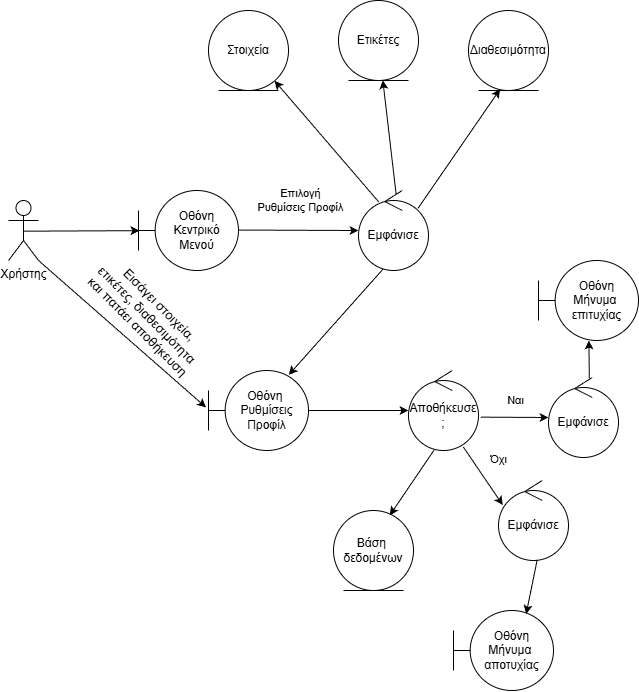

The diagram above was exported from draw.io. Its source (the exported page's mxGraphModel, read from the mxfile embedded in the PNG):
<mxGraphModel dx="1144" dy="696" grid="1" gridSize="10" guides="1" tooltips="1" connect="1" arrows="1" fold="1" page="1" pageScale="1" pageWidth="850" pageHeight="1100" math="0" shadow="0">
  <root>
    <mxCell id="0" />
    <mxCell id="1" parent="0" />
    <mxCell id="ryL9ltX9reqimO7fehuA-1" parent="1" style="shape=umlActor;verticalLabelPosition=bottom;verticalAlign=top;html=1;outlineConnect=0;labelBackgroundColor=none;" value="Χρήστης" vertex="1">
      <mxGeometry height="60" width="30" x="100" y="260" as="geometry" />
    </mxCell>
    <mxCell id="ryL9ltX9reqimO7fehuA-2" edge="1" parent="1" style="endArrow=classic;html=1;rounded=0;labelBackgroundColor=none;fontColor=default;exitX=0.5;exitY=0.5;exitDx=0;exitDy=0;exitPerimeter=0;entryX=0.01;entryY=0.502;entryDx=0;entryDy=0;entryPerimeter=0;" target="ryL9ltX9reqimO7fehuA-3" value="">
      <mxGeometry height="50" relative="1" width="50" as="geometry">
        <Array as="points" />
        <mxPoint x="115" y="290.68" as="sourcePoint" />
        <mxPoint x="240.69999999999993" y="289.3200000000001" as="targetPoint" />
      </mxGeometry>
    </mxCell>
    <mxCell id="ryL9ltX9reqimO7fehuA-4" connectable="0" parent="ryL9ltX9reqimO7fehuA-2" style="edgeLabel;html=1;align=center;verticalAlign=middle;resizable=0;points=[];labelBackgroundColor=none;" value="" vertex="1">
      <mxGeometry relative="1" x="0.0416" y="1" as="geometry">
        <mxPoint as="offset" />
      </mxGeometry>
    </mxCell>
    <mxCell id="ryL9ltX9reqimO7fehuA-7" connectable="0" parent="ryL9ltX9reqimO7fehuA-2" style="edgeLabel;html=1;align=center;verticalAlign=middle;resizable=0;points=[];labelBackgroundColor=none;" value="" vertex="1">
      <mxGeometry relative="1" x="-0.043" y="1" as="geometry">
        <mxPoint as="offset" />
      </mxGeometry>
    </mxCell>
    <mxCell id="ryL9ltX9reqimO7fehuA-8" connectable="0" parent="ryL9ltX9reqimO7fehuA-2" style="edgeLabel;html=1;align=center;verticalAlign=middle;resizable=0;points=[];labelBackgroundColor=none;" value="" vertex="1">
      <mxGeometry relative="1" x="-0.1078" as="geometry">
        <mxPoint x="3" y="-10" as="offset" />
      </mxGeometry>
    </mxCell>
    <mxCell id="ryL9ltX9reqimO7fehuA-3" parent="1" style="shape=umlBoundary;whiteSpace=wrap;html=1;labelBackgroundColor=none;" value="&lt;div&gt;Οθόνη&lt;/div&gt;Κεντρικό&lt;div&gt;Μενού&lt;/div&gt;" vertex="1">
      <mxGeometry height="80" width="100" x="230" y="250" as="geometry" />
    </mxCell>
    <mxCell id="ryL9ltX9reqimO7fehuA-14" edge="1" parent="1" style="endArrow=classic;html=1;rounded=0;" target="ryL9ltX9reqimO7fehuA-15" value="">
      <mxGeometry height="50" relative="1" width="50" as="geometry">
        <mxPoint x="330" y="289.55" as="sourcePoint" />
        <mxPoint x="400" y="289.55" as="targetPoint" />
      </mxGeometry>
    </mxCell>
    <mxCell id="ryL9ltX9reqimO7fehuA-18" connectable="0" parent="ryL9ltX9reqimO7fehuA-14" style="edgeLabel;html=1;align=center;verticalAlign=middle;resizable=0;points=[];" value="Επιλογή&lt;div&gt;Ρυθμίσεις&amp;nbsp;&lt;span style=&quot;background-color: light-dark(#ffffff, var(--ge-dark-color, #121212)); color: light-dark(rgb(0, 0, 0), rgb(255, 255, 255));&quot;&gt;Προφίλ&lt;/span&gt;&lt;/div&gt;" vertex="1">
      <mxGeometry relative="1" x="-0.0925" y="-3" as="geometry">
        <mxPoint x="7" y="-33" as="offset" />
      </mxGeometry>
    </mxCell>
    <mxCell id="ryL9ltX9reqimO7fehuA-15" parent="1" style="ellipse;shape=umlControl;whiteSpace=wrap;html=1;" value="Εμφάνισε" vertex="1">
      <mxGeometry height="80" width="70" x="450" y="249.99999999999994" as="geometry" />
    </mxCell>
    <mxCell id="ryL9ltX9reqimO7fehuA-16" parent="1" style="shape=umlBoundary;whiteSpace=wrap;html=1;" value="Οθόνη&amp;nbsp;&lt;div&gt;Ρυθμίσεις&lt;/div&gt;&lt;div&gt;Προφίλ&lt;/div&gt;" vertex="1">
      <mxGeometry height="80" width="100" x="300" y="430" as="geometry" />
    </mxCell>
    <mxCell id="ryL9ltX9reqimO7fehuA-17" edge="1" parent="1" source="ryL9ltX9reqimO7fehuA-15" style="endArrow=classic;html=1;rounded=0;entryX=0.803;entryY=0.054;entryDx=0;entryDy=0;entryPerimeter=0;exitX=0.351;exitY=0.982;exitDx=0;exitDy=0;exitPerimeter=0;" target="ryL9ltX9reqimO7fehuA-16" value="">
      <mxGeometry height="50" relative="1" width="50" as="geometry">
        <mxPoint x="500" y="290" as="sourcePoint" />
        <mxPoint x="540" y="290" as="targetPoint" />
      </mxGeometry>
    </mxCell>
    <mxCell id="ryL9ltX9reqimO7fehuA-19" edge="1" parent="1" source="ryL9ltX9reqimO7fehuA-15" style="endArrow=classic;html=1;rounded=0;exitX=0.288;exitY=0.142;exitDx=0;exitDy=0;exitPerimeter=0;" target="ryL9ltX9reqimO7fehuA-20" value="">
      <mxGeometry height="50" relative="1" width="50" as="geometry">
        <mxPoint x="490" y="230" as="sourcePoint" />
        <mxPoint x="430" y="180" as="targetPoint" />
      </mxGeometry>
    </mxCell>
    <mxCell id="ryL9ltX9reqimO7fehuA-20" parent="1" style="ellipse;shape=umlEntity;whiteSpace=wrap;html=1;" value="Στοιχεία" vertex="1">
      <mxGeometry height="80" width="80" x="300" y="70" as="geometry" />
    </mxCell>
    <mxCell id="ryL9ltX9reqimO7fehuA-21" edge="1" parent="1" source="ryL9ltX9reqimO7fehuA-15" style="endArrow=classic;html=1;rounded=0;exitX=0.538;exitY=0.051;exitDx=0;exitDy=0;exitPerimeter=0;" target="ryL9ltX9reqimO7fehuA-22" value="">
      <mxGeometry height="50" relative="1" width="50" as="geometry">
        <mxPoint x="484.72" y="260.00000000000006" as="sourcePoint" />
        <mxPoint x="480" y="140" as="targetPoint" />
      </mxGeometry>
    </mxCell>
    <mxCell id="ryL9ltX9reqimO7fehuA-22" parent="1" style="ellipse;shape=umlEntity;whiteSpace=wrap;html=1;" value="Ετικέτες" vertex="1">
      <mxGeometry height="80" width="80" x="430" y="60" as="geometry" />
    </mxCell>
    <mxCell id="ryL9ltX9reqimO7fehuA-25" edge="1" parent="1" source="ryL9ltX9reqimO7fehuA-15" style="endArrow=classic;html=1;rounded=0;exitX=0.849;exitY=0.224;exitDx=0;exitDy=0;exitPerimeter=0;entryX=0.395;entryY=0.983;entryDx=0;entryDy=0;entryPerimeter=0;" target="ryL9ltX9reqimO7fehuA-26" value="">
      <mxGeometry height="50" relative="1" width="50" as="geometry">
        <mxPoint x="550" y="230" as="sourcePoint" />
        <mxPoint x="590" y="150" as="targetPoint" />
      </mxGeometry>
    </mxCell>
    <mxCell id="ryL9ltX9reqimO7fehuA-26" parent="1" style="ellipse;shape=umlEntity;whiteSpace=wrap;html=1;" value="Διαθεσιμότητα" vertex="1">
      <mxGeometry height="80" width="80" x="560" y="70" as="geometry" />
    </mxCell>
    <mxCell id="ryL9ltX9reqimO7fehuA-27" edge="1" parent="1" source="ryL9ltX9reqimO7fehuA-1" style="endArrow=classic;html=1;rounded=0;exitX=1;exitY=1;exitDx=0;exitDy=0;exitPerimeter=0;entryX=-0.025;entryY=0.461;entryDx=0;entryDy=0;entryPerimeter=0;" target="ryL9ltX9reqimO7fehuA-16" value="">
      <mxGeometry height="50" relative="1" width="50" as="geometry">
        <Array as="points" />
        <mxPoint x="160" y="400" as="sourcePoint" />
        <mxPoint x="290" y="469" as="targetPoint" />
      </mxGeometry>
    </mxCell>
    <mxCell id="ryL9ltX9reqimO7fehuA-29" connectable="0" parent="ryL9ltX9reqimO7fehuA-27" style="edgeLabel;html=1;align=center;verticalAlign=middle;resizable=0;points=[];rotation=45;fontSize=13;" value="Εισάγει στοιχεία,&lt;div&gt;ετικέτες, διαθεσιμότητα&amp;nbsp;&lt;/div&gt;&lt;div&gt;και πατάει αποθήκευση&lt;/div&gt;" vertex="1">
      <mxGeometry relative="1" x="0.0409" y="1" as="geometry">
        <mxPoint x="22" y="-21" as="offset" />
      </mxGeometry>
    </mxCell>
    <mxCell id="ryL9ltX9reqimO7fehuA-32" edge="1" parent="1" style="endArrow=classic;html=1;rounded=0;" target="ryL9ltX9reqimO7fehuA-33" value="">
      <mxGeometry height="50" relative="1" width="50" as="geometry">
        <mxPoint x="400" y="470" as="sourcePoint" />
        <mxPoint x="510" y="480" as="targetPoint" />
      </mxGeometry>
    </mxCell>
    <mxCell id="ryL9ltX9reqimO7fehuA-33" parent="1" style="ellipse;shape=umlControl;whiteSpace=wrap;html=1;" value="Αποθήκευσε&lt;div&gt;;&lt;/div&gt;" vertex="1">
      <mxGeometry height="80" width="70" x="500" y="430" as="geometry" />
    </mxCell>
    <mxCell id="ryL9ltX9reqimO7fehuA-34" parent="1" style="ellipse;shape=umlEntity;whiteSpace=wrap;html=1;" value="Βάση&amp;nbsp;&lt;div&gt;δεδομένων&lt;/div&gt;" vertex="1">
      <mxGeometry height="80" width="80" x="425" y="570" as="geometry" />
    </mxCell>
    <mxCell id="ryL9ltX9reqimO7fehuA-35" edge="1" parent="1" source="ryL9ltX9reqimO7fehuA-33" style="endArrow=classic;html=1;rounded=0;exitX=0.367;exitY=0.992;exitDx=0;exitDy=0;exitPerimeter=0;entryX=0.704;entryY=0.06;entryDx=0;entryDy=0;entryPerimeter=0;" target="ryL9ltX9reqimO7fehuA-34" value="">
      <mxGeometry height="50" relative="1" width="50" as="geometry">
        <mxPoint x="450" y="520" as="sourcePoint" />
        <mxPoint x="500" y="470" as="targetPoint" />
      </mxGeometry>
    </mxCell>
    <mxCell id="ryL9ltX9reqimO7fehuA-36" edge="1" parent="1" source="ryL9ltX9reqimO7fehuA-33" style="endArrow=classic;html=1;rounded=0;exitX=1.033;exitY=0.583;exitDx=0;exitDy=0;exitPerimeter=0;" target="ryL9ltX9reqimO7fehuA-37" value="">
      <mxGeometry height="50" relative="1" width="50" as="geometry">
        <mxPoint x="610" y="495" as="sourcePoint" />
        <mxPoint x="650" y="477" as="targetPoint" />
      </mxGeometry>
    </mxCell>
    <mxCell id="ryL9ltX9reqimO7fehuA-40" connectable="0" parent="ryL9ltX9reqimO7fehuA-36" style="edgeLabel;html=1;align=center;verticalAlign=middle;resizable=0;points=[];" value="Ναι" vertex="1">
      <mxGeometry relative="1" x="0.0123" y="-1" as="geometry">
        <mxPoint y="-18" as="offset" />
      </mxGeometry>
    </mxCell>
    <mxCell id="ryL9ltX9reqimO7fehuA-37" parent="1" style="ellipse;shape=umlControl;whiteSpace=wrap;html=1;" value="Εμφάνισε" vertex="1">
      <mxGeometry height="80" width="70" x="640" y="436.9999999999999" as="geometry" />
    </mxCell>
    <mxCell id="ryL9ltX9reqimO7fehuA-38" edge="1" parent="1" source="ryL9ltX9reqimO7fehuA-37" style="endArrow=classic;html=1;rounded=0;exitX=0.583;exitY=0.011;exitDx=0;exitDy=0;exitPerimeter=0;" target="ryL9ltX9reqimO7fehuA-39" value="">
      <mxGeometry height="50" relative="1" width="50" as="geometry">
        <mxPoint x="690" y="440" as="sourcePoint" />
        <mxPoint x="680" y="360" as="targetPoint" />
      </mxGeometry>
    </mxCell>
    <mxCell id="ryL9ltX9reqimO7fehuA-39" parent="1" style="shape=umlBoundary;whiteSpace=wrap;html=1;" value="&lt;div&gt;Οθόνη&lt;/div&gt;Μήνυμα&amp;nbsp;&lt;div&gt;επιτυχίας&lt;/div&gt;" vertex="1">
      <mxGeometry height="80" width="100" x="630" y="320" as="geometry" />
    </mxCell>
    <mxCell id="ryL9ltX9reqimO7fehuA-41" edge="1" parent="1" source="ryL9ltX9reqimO7fehuA-33" style="endArrow=classic;html=1;rounded=0;exitX=0.784;exitY=0.957;exitDx=0;exitDy=0;exitPerimeter=0;entryX=0.061;entryY=0.307;entryDx=0;entryDy=0;entryPerimeter=0;" target="ryL9ltX9reqimO7fehuA-43" value="">
      <mxGeometry height="50" relative="1" width="50" as="geometry">
        <mxPoint x="580" y="567" as="sourcePoint" />
        <mxPoint x="620" y="560" as="targetPoint" />
      </mxGeometry>
    </mxCell>
    <mxCell id="ryL9ltX9reqimO7fehuA-42" connectable="0" parent="ryL9ltX9reqimO7fehuA-41" style="edgeLabel;html=1;align=center;verticalAlign=middle;resizable=0;points=[];" value="Όχι" vertex="1">
      <mxGeometry relative="1" x="-0.2082" y="-2" as="geometry">
        <mxPoint x="21" y="-12" as="offset" />
      </mxGeometry>
    </mxCell>
    <mxCell id="ryL9ltX9reqimO7fehuA-43" parent="1" style="ellipse;shape=umlControl;whiteSpace=wrap;html=1;" value="Εμφάνισε" vertex="1">
      <mxGeometry height="80" width="70" x="590" y="540" as="geometry" />
    </mxCell>
    <mxCell id="ryL9ltX9reqimO7fehuA-44" parent="1" style="shape=umlBoundary;whiteSpace=wrap;html=1;" value="&lt;div&gt;Οθόνη&lt;/div&gt;Μήνυμα&amp;nbsp;&lt;div&gt;αποτυχίας&lt;/div&gt;" vertex="1">
      <mxGeometry height="80" width="100" x="545" y="670" as="geometry" />
    </mxCell>
    <mxCell id="ryL9ltX9reqimO7fehuA-46" edge="1" parent="1" source="ryL9ltX9reqimO7fehuA-43" style="endArrow=classic;html=1;rounded=0;exitX=0.552;exitY=0.993;exitDx=0;exitDy=0;exitPerimeter=0;entryX=0.727;entryY=0.043;entryDx=0;entryDy=0;entryPerimeter=0;" target="ryL9ltX9reqimO7fehuA-44" value="">
      <mxGeometry height="50" relative="1" width="50" as="geometry">
        <mxPoint x="610" y="720" as="sourcePoint" />
        <mxPoint x="660" y="670" as="targetPoint" />
      </mxGeometry>
    </mxCell>
  </root>
</mxGraphModel>